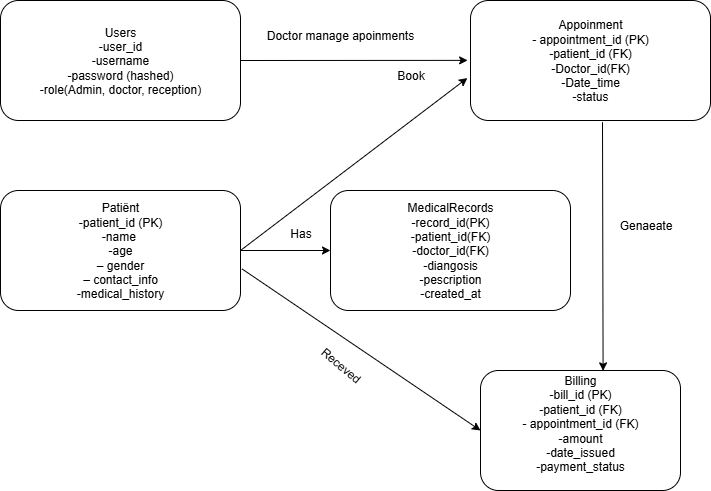

The diagram above was exported from draw.io. Its source (the exported page's mxGraphModel, read from the mxfile embedded in the PNG):
<mxGraphModel dx="1880" dy="1036" grid="1" gridSize="10" guides="1" tooltips="1" connect="1" arrows="1" fold="1" page="1" pageScale="1" pageWidth="850" pageHeight="1100" math="0" shadow="0">
  <root>
    <mxCell id="0" />
    <mxCell id="1" parent="0" />
    <mxCell id="kq69jAOX9pqOwrJ9uRJe-53" value="Users&lt;div&gt;-user_id&lt;/div&gt;&lt;div&gt;-username&lt;/div&gt;&lt;div&gt;-password (hashed)&lt;/div&gt;&lt;div&gt;-role(Admin, doctor, reception)&lt;/div&gt;" style="rounded=1;whiteSpace=wrap;html=1;" vertex="1" parent="1">
      <mxGeometry x="100" y="230" width="240" height="120" as="geometry" />
    </mxCell>
    <mxCell id="kq69jAOX9pqOwrJ9uRJe-54" value="" style="endArrow=classic;html=1;rounded=0;exitX=1;exitY=0.5;exitDx=0;exitDy=0;entryX=-0.012;entryY=0.499;entryDx=0;entryDy=0;entryPerimeter=0;" edge="1" parent="1" source="kq69jAOX9pqOwrJ9uRJe-53" target="kq69jAOX9pqOwrJ9uRJe-57">
      <mxGeometry width="50" height="50" relative="1" as="geometry">
        <mxPoint x="380" y="330" as="sourcePoint" />
        <mxPoint x="560" y="290" as="targetPoint" />
      </mxGeometry>
    </mxCell>
    <mxCell id="kq69jAOX9pqOwrJ9uRJe-55" value="Doctor manage apoinments" style="text;html=1;align=center;verticalAlign=middle;whiteSpace=wrap;rounded=0;" vertex="1" parent="1">
      <mxGeometry x="360" y="250" width="160" height="30" as="geometry" />
    </mxCell>
    <mxCell id="kq69jAOX9pqOwrJ9uRJe-56" value="Book" style="text;html=1;align=center;verticalAlign=middle;resizable=0;points=[];autosize=1;strokeColor=none;fillColor=none;" vertex="1" parent="1">
      <mxGeometry x="485" y="290" width="50" height="30" as="geometry" />
    </mxCell>
    <mxCell id="kq69jAOX9pqOwrJ9uRJe-57" value="&lt;div&gt;Appoinment&lt;/div&gt;&lt;div&gt;- appointment_id (PK)&lt;/div&gt;&lt;div&gt;-patient_id (FK)&lt;/div&gt;&lt;div&gt;-Doctor_id(FK)&lt;/div&gt;&lt;div&gt;-Date_time&lt;/div&gt;&lt;div&gt;-status&lt;/div&gt;" style="rounded=1;whiteSpace=wrap;html=1;" vertex="1" parent="1">
      <mxGeometry x="570" y="230" width="240" height="120" as="geometry" />
    </mxCell>
    <mxCell id="kq69jAOX9pqOwrJ9uRJe-58" value="&lt;div&gt;Patiënt&lt;/div&gt;&lt;div&gt;-patient_id (PK)&lt;/div&gt;&lt;div&gt;-name&amp;nbsp;&lt;/div&gt;&lt;div&gt;-age&lt;/div&gt;&lt;div&gt;– gender&lt;/div&gt;&lt;div&gt;– contact_info&lt;/div&gt;&lt;div&gt;-medical_history&lt;/div&gt;" style="rounded=1;whiteSpace=wrap;html=1;" vertex="1" parent="1">
      <mxGeometry x="100" y="420" width="240" height="120" as="geometry" />
    </mxCell>
    <mxCell id="kq69jAOX9pqOwrJ9uRJe-59" value="" style="endArrow=classic;html=1;rounded=0;exitX=1;exitY=0.5;exitDx=0;exitDy=0;entryX=-0.013;entryY=0.646;entryDx=0;entryDy=0;entryPerimeter=0;" edge="1" parent="1" source="kq69jAOX9pqOwrJ9uRJe-58" target="kq69jAOX9pqOwrJ9uRJe-57">
      <mxGeometry width="50" height="50" relative="1" as="geometry">
        <mxPoint x="410" y="410" as="sourcePoint" />
        <mxPoint x="460" y="360" as="targetPoint" />
      </mxGeometry>
    </mxCell>
    <mxCell id="kq69jAOX9pqOwrJ9uRJe-60" value="&lt;div&gt;MedicalRecords&lt;/div&gt;&lt;div&gt;-record_id(PK)&lt;/div&gt;&lt;div&gt;-patient_id(FK)&lt;/div&gt;&lt;div&gt;-doctor_id(FK)&lt;/div&gt;&lt;div&gt;-diangosis&lt;/div&gt;&lt;div&gt;-pescription&lt;/div&gt;&lt;div&gt;-created_at&lt;/div&gt;" style="rounded=1;whiteSpace=wrap;html=1;" vertex="1" parent="1">
      <mxGeometry x="430" y="420" width="240" height="120" as="geometry" />
    </mxCell>
    <mxCell id="kq69jAOX9pqOwrJ9uRJe-61" value="" style="endArrow=classic;html=1;rounded=0;exitX=1;exitY=0.5;exitDx=0;exitDy=0;entryX=0;entryY=0.5;entryDx=0;entryDy=0;" edge="1" parent="1" source="kq69jAOX9pqOwrJ9uRJe-58" target="kq69jAOX9pqOwrJ9uRJe-60">
      <mxGeometry width="50" height="50" relative="1" as="geometry">
        <mxPoint x="380" y="530" as="sourcePoint" />
        <mxPoint x="430" y="480" as="targetPoint" />
      </mxGeometry>
    </mxCell>
    <mxCell id="kq69jAOX9pqOwrJ9uRJe-62" value="Has" style="text;html=1;align=center;verticalAlign=middle;resizable=0;points=[];autosize=1;strokeColor=none;fillColor=none;" vertex="1" parent="1">
      <mxGeometry x="380" y="448" width="40" height="30" as="geometry" />
    </mxCell>
    <mxCell id="kq69jAOX9pqOwrJ9uRJe-63" value="Billing&lt;div&gt;-bill_id (PK)&lt;/div&gt;&lt;div&gt;-patient_id (FK)&lt;/div&gt;&lt;div&gt;- appointment_id (FK)&lt;/div&gt;&lt;div&gt;-amount&lt;/div&gt;&lt;div&gt;-date_issued&lt;/div&gt;&lt;div&gt;-payment_status&lt;/div&gt;&lt;div&gt;&lt;br&gt;&lt;/div&gt;" style="rounded=1;whiteSpace=wrap;html=1;" vertex="1" parent="1">
      <mxGeometry x="580" y="600" width="200" height="120" as="geometry" />
    </mxCell>
    <mxCell id="kq69jAOX9pqOwrJ9uRJe-64" value="" style="endArrow=classic;html=1;rounded=0;entryX=0.613;entryY=0.003;entryDx=0;entryDy=0;entryPerimeter=0;exitX=0.55;exitY=1.014;exitDx=0;exitDy=0;exitPerimeter=0;" edge="1" parent="1" source="kq69jAOX9pqOwrJ9uRJe-57" target="kq69jAOX9pqOwrJ9uRJe-63">
      <mxGeometry width="50" height="50" relative="1" as="geometry">
        <mxPoint x="660" y="390" as="sourcePoint" />
        <mxPoint x="710" y="340" as="targetPoint" />
      </mxGeometry>
    </mxCell>
    <mxCell id="kq69jAOX9pqOwrJ9uRJe-65" value="Genaeate" style="text;html=1;align=center;verticalAlign=middle;resizable=0;points=[];autosize=1;strokeColor=none;fillColor=none;" vertex="1" parent="1">
      <mxGeometry x="705" y="440" width="80" height="30" as="geometry" />
    </mxCell>
    <mxCell id="kq69jAOX9pqOwrJ9uRJe-66" value="" style="endArrow=classic;html=1;rounded=0;entryX=0;entryY=0.5;entryDx=0;entryDy=0;exitX=1.006;exitY=0.653;exitDx=0;exitDy=0;exitPerimeter=0;" edge="1" parent="1" source="kq69jAOX9pqOwrJ9uRJe-58" target="kq69jAOX9pqOwrJ9uRJe-63">
      <mxGeometry width="50" height="50" relative="1" as="geometry">
        <mxPoint x="290" y="690" as="sourcePoint" />
        <mxPoint x="340" y="640" as="targetPoint" />
      </mxGeometry>
    </mxCell>
    <mxCell id="kq69jAOX9pqOwrJ9uRJe-67" value="Receved" style="text;html=1;align=center;verticalAlign=middle;resizable=0;points=[];autosize=1;strokeColor=none;fillColor=none;rotation=40;" vertex="1" parent="1">
      <mxGeometry x="405" y="580" width="70" height="30" as="geometry" />
    </mxCell>
  </root>
</mxGraphModel>